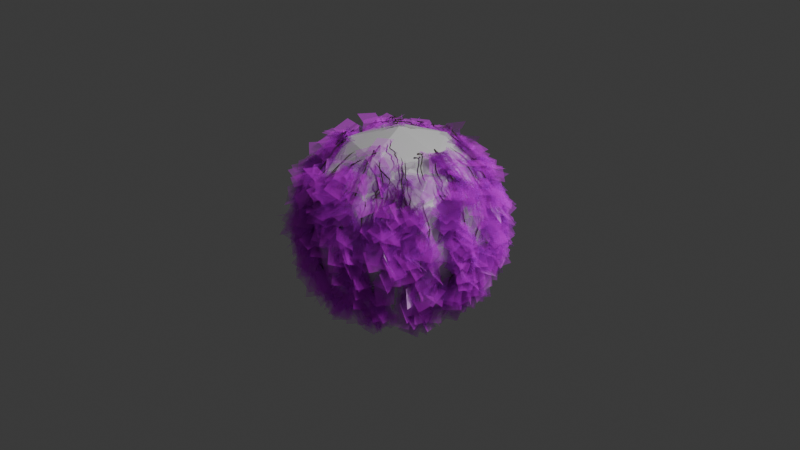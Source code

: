# Source: ivy_generator.blend  (saved by Blender 4.3.34; exported with 4.5.12 LTS)
import bpy
from mathutils import Matrix  # noqa: F401  (used for matrix-valued properties, if any)

bpy.ops.wm.read_factory_settings(use_empty=True)
scene = bpy.context.scene
scene.name = 'Scene'

# ---- collections
col_collection = bpy.data.collections.new('Collection'); scene.collection.children.link(col_collection)

# ---- images (referenced by path relative to the original .blend; pixels are not part of the script)
import os
ASSET_DIR = os.environ.get("B2B_ASSET_DIR", "")  # directory of the original .blend (textures are referenced by path, not embedded)
HERE = os.path.dirname(os.path.abspath(__file__))  # packed textures are extracted next to this script under _unpacked/

def load_image(name, relpath, width, height, colorspace="sRGB"):
    """Load a texture the original file referenced (path relative to the .blend, or extracted next to this script)."""
    p = next((c for c in (os.path.join(HERE, relpath), os.path.join(ASSET_DIR, relpath)) if relpath and os.path.exists(c)), "")
    if p:
        img = bpy.data.images.load(p, check_existing=True)
        img.name = name
    else:  # same state as the original file: an image datablock whose file is absent (Cycles renders it pink)
        img = bpy.data.images.new(name, width, height)
        img.source = "FILE"
        img.filepath = "//" + (relpath or name)
    img.colorspace_settings.name = colorspace
    return img
img_leafset010_1k_png_color_png_001 = load_image('LeafSet010_1K-PNG_Color.png.001', 'LeafSet010_1K-PNG_Color.png', 1024, 1024, 'sRGB')
img_leafset010_1k_png_normalgl_png_001 = load_image('LeafSet010_1K-PNG_NormalGL.png.001', 'LeafSet010_1K-PNG_NormalGL.png', 1024, 1024, 'sRGB')
img_leafset010_1k_png_opacity_png_001 = load_image('LeafSet010_1K-PNG_Opacity.png.001', 'LeafSet010_1K-PNG_Opacity.png', 1024, 1024, 'sRGB')
img_leafset010_1k_png_roughness_png_001 = load_image('LeafSet010_1K-PNG_Roughness.png.001', 'LeafSet010_1K-PNG_Roughness.png', 1024, 1024, 'sRGB')

# ---- materials (node trees are filled in below, after node groups)
mat_material = bpy.data.materials.new('Material')
mat_material.alpha_threshold = 0.0
mat_material.roughness = 0.5
mat_material.line_color = (0.0, 0.0, 0.0, 1.0)
mat_ivy_001 = bpy.data.materials.new('ivy.001')
mat_leaf_001 = bpy.data.materials.new('leaf.001')
mat_leaf_001.diffuse_color = (0.8001, 0.8001, 0.8001, 1.0)

# ---- node groups
ng_001 = bpy.data.node_groups.new('藤蔓生成器.001', 'GeometryNodeTree')
_s = ng_001.interface.new_socket(name='Geometry', in_out='OUTPUT', socket_type='NodeSocketGeometry')
_s = ng_001.interface.new_socket(name='Mesh', in_out='INPUT', socket_type='NodeSocketGeometry')
_s = ng_001.interface.new_socket(name='藤蔓长度', in_out='INPUT', socket_type='NodeSocketFloat')
_s.default_value = 1.0
_s.min_value = 0.0
_s = ng_001.interface.new_socket(name='藤蔓密度', in_out='INPUT', socket_type='NodeSocketFloat')
_s.default_value = 20.0
_s.min_value = -1e+04
_s.max_value = 1e+04
_s = ng_001.interface.new_socket(name='叶子密度', in_out='INPUT', socket_type='NodeSocketFloat')
_s.default_value = 500.0
_s.min_value = 0.0
_s = ng_001.interface.new_socket(name='方向随机性', in_out='INPUT', socket_type='NodeSocketFloat')
_s = ng_001.interface.new_socket(name='扭曲方向', in_out='INPUT', socket_type='NodeSocketVector')
_s.default_value = (1.0, 1.0, 1.0)
_s.min_value = -1e+04
_s.max_value = 1e+04
_s = ng_001.interface.new_socket(name='反转', in_out='INPUT', socket_type='NodeSocketBool')
_s = ng_001.interface.new_socket(name='叶子飘动动画', in_out='INPUT', socket_type='NodeSocketBool')
_s.hide_in_modifier = True
_s = ng_001.interface.new_socket(name='Seed', in_out='INPUT', socket_type='NodeSocketInt')
_N = ng_001.nodes; _L = ng_001.links
n0 = _N.new('NodeGroupOutput'); n0.name = 'Group Output'; n0.location = (3297, 338)
n1 = _N.new('NodeGroupInput'); n1.name = 'Group Input'; n1.location = (209, -522)
n2 = _N.new('GeometryNodeDistributePointsOnFaces'); n2.name = 'Distribute Points on Faces'; n2.location = (198, -97)
n3 = _N.new('GeometryNodeInstanceOnPoints'); n3.name = 'Instance on Points'; n3.location = (755, -272)
n4 = _N.new('GeometryNodeCurvePrimitiveLine'); n4.name = 'Curve Line'; n4.location = (30, -557)
n5 = _N.new('GeometryNodeResampleCurve'); n5.name = 'Resample Curve'; n5.location = (211, -559)
n5.keep_last_segment = False
n6 = _N.new('GeometryNodeCurveSplineType'); n6.name = 'Set Spline Type'; n6.location = (394, -568)
n6.spline_type = 'BEZIER'
n7 = _N.new('GeometryNodeCurveSetHandles'); n7.name = 'Set Handle Type'; n7.location = (561, -554)
n8 = _N.new('GeometryNodeSetPosition'); n8.name = 'Set Position'; n8.location = (1413, -335)
n9 = _N.new('GeometryNodeRealizeInstances'); n9.name = 'Realize Instances'; n9.location = (1218, -251)
n10 = _N.new('GeometryNodeProximity'); n10.name = 'Geometry Proximity'; n10.location = (1404, -84)
n11 = _N.new('ShaderNodeTexNoise'); n11.name = 'Noise Texture'; n11.location = (220, -722)
n11.noise_dimensions = '4D'
n11.inputs[2].default_value = 10.0
n12 = _N.new('ShaderNodeMapRange'); n12.name = 'Map Range'; n12.location = (747, -563)
n12.inputs[3].default_value = -0.1
n12.inputs[4].default_value = 0.1
n13 = _N.new('ShaderNodeCombineXYZ'); n13.name = 'Combine XYZ'; n13.location = (984, -420)
n14 = _N.new('ShaderNodeTexNoise'); n14.name = 'Noise Texture.001'; n14.location = (377, -824)
n14.noise_dimensions = '4D'
n14.inputs[1].default_value = 1.0
n14.inputs[2].default_value = 10.0
n15 = _N.new('ShaderNodeMapRange'); n15.name = 'Map Range.001'; n15.location = (744, -814)
n15.inputs[3].default_value = -0.1
n15.inputs[4].default_value = 0.1
n16 = _N.new('ShaderNodeTexNoise'); n16.name = 'Noise Texture.002'; n16.location = (537, -975)
n16.noise_dimensions = '4D'
n16.inputs[1].default_value = 2.0
n16.inputs[2].default_value = 10.0
n17 = _N.new('ShaderNodeMapRange'); n17.name = 'Map Range.002'; n17.location = (742, -1069)
n17.inputs[3].default_value = -0.1
n17.inputs[4].default_value = 0.1
n18 = _N.new('GeometryNodeSetPosition'); n18.name = 'Set Position.001'; n18.location = (1813, -334)
n19 = _N.new('ShaderNodeVectorMath'); n19.name = 'Vector Math.001'; n19.location = (1586, -488)
n19.operation = 'MULTIPLY'
n19.inputs[1].default_value = (0.05, 0.05, 0.05)
n20 = _N.new('GeometryNodeInputPosition'); n20.name = 'Position'; n20.location = (967, -47)
n21 = _N.new('ShaderNodeSeparateXYZ'); n21.name = 'Separate XYZ'; n21.location = (1159, -40)
n22 = _N.new('GeometryNodeCurveToMesh'); n22.name = 'Curve to Mesh'; n22.location = (2214, -449)
n23 = _N.new('GeometryNodeCurvePrimitiveCircle'); n23.name = 'Curve Circle'; n23.location = (1986, -496)
n23.inputs[0].default_value = 6
n23.inputs[4].default_value = 0.005
n24 = _N.new('GeometryNodeSplineParameter'); n24.name = 'Spline Parameter'; n24.location = (1419, -810)
n25 = _N.new('GeometryNodeSetCurveRadius'); n25.name = 'Set Curve Radius'; n25.location = (1994, -335)
n26 = _N.new('ShaderNodeValToRGB'); n26.name = 'Color Ramp'; n26.location = (1585, -699)
while len(n26.color_ramp.elements) > 1: n26.color_ramp.elements.remove(n26.color_ramp.elements[-1])
n26.color_ramp.elements[0].position = 0.0; n26.color_ramp.elements[0].color = (0.0, 0.0, 0.0, 1.0)
_e = n26.color_ramp.elements.new(0.05); _e.color = (1.0, 1.0, 1.0, 1.0)
_e = n26.color_ramp.elements.new(0.95); _e.color = (1.0, 1.0, 1.0, 1.0)
_e = n26.color_ramp.elements.new(1.0); _e.color = (0.0, 0.0, 0.0, 1.0)
n27 = _N.new('GeometryNodeDistributePointsOnFaces'); n27.name = 'Distribute Points on Faces.002'; n27.location = (459, -40)
n28 = _N.new('GeometryNodeInstanceOnPoints'); n28.name = 'Instance on Points.002'; n28.location = (1953, -89)
n29 = _N.new('ShaderNodeCombineXYZ'); n29.name = 'Combine XYZ.002'; n29.location = (1092, -238)
n30 = _N.new('ShaderNodeTexNoise'); n30.name = 'Noise Texture.007'; n30.location = (462, -269)
n30.noise_dimensions = '4D'
n30.inputs[2].default_value = 50.0
n31 = _N.new('ShaderNodeMapRange'); n31.name = 'Map Range.006'; n31.location = (842, -179)
n31.inputs[3].default_value = -1.5
n31.inputs[4].default_value = 1.5
n32 = _N.new('ShaderNodeTexNoise'); n32.name = 'Noise Texture.008'; n32.location = (651, -363)
n32.noise_dimensions = '4D'
n32.inputs[2].default_value = 50.0
n33 = _N.new('ShaderNodeMapRange'); n33.name = 'Map Range.007'; n33.location = (843, -439)
n33.inputs[3].default_value = -1.5
n33.inputs[4].default_value = 1.5
n34 = _N.new('ShaderNodeVectorMath'); n34.name = 'Vector Math'; n34.location = (1287, -131)
n35 = _N.new('GeometryNodeSetMaterial'); n35.name = 'Set Material'; n35.location = (2385, -271)
n35.inputs[2].default_value = mat_ivy_001
n36 = _N.new('GeometryNodeSetMaterial'); n36.name = 'Set Material.001'; n36.location = (1721, -361)
n36.inputs[2].default_value = mat_leaf_001
n37 = _N.new('ShaderNodeValue'); n37.name = 'Value'; n37.location = (30, -535)
n37.outputs[0].default_value = 0.0
n38 = _N.new('GeometryNodeJoinGeometry'); n38.name = 'Join Geometry.001'; n38.location = (3056, 335)
n39 = _N.new('NodeGroupInput'); n39.name = 'Group Input.001'; n39.location = (847, -553)
n40 = _N.new('GeometryNodeSwitch'); n40.name = 'Switch'; n40.location = (250, -320)
n40.input_type = 'FLOAT'
n40.inputs[1].default_value = 0.0
n41 = _N.new('NodeGroupInput'); n41.name = 'Group Input.003'; n41.location = (1208, -627)
n42 = _N.new('GeometryNodeSampleNearestSurface'); n42.name = 'Sample Nearest Surface'; n42.location = (1400, -500)
n42.data_type = 'FLOAT_VECTOR'
n43 = _N.new('GeometryNodeInputNormal'); n43.name = 'Normal'; n43.location = (1209, -696)
n43.legacy_corner_normals = True
n44 = _N.new('GeometryNodeMeshGrid'); n44.name = 'Grid'; n44.location = (1092, -457)
n44.inputs[0].default_value = 0.2
n44.inputs[1].default_value = 0.2
n44.inputs[2].default_value = 2
n44.inputs[3].default_value = 2
n45 = _N.new('GeometryNodeTransform'); n45.name = 'Transform Geometry'; n45.location = (1299, -339)
n45.inputs[1].default_value = (0.0, -0.0866, 0.05)
n45.inputs[2].default_value = (-0.5236, 0.0, 0.0)
n46 = _N.new('GeometryNodeUVUnwrap'); n46.name = 'UV Unwrap'; n46.location = (1127, -714)
n47 = _N.new('GeometryNodeUVPackIslands'); n47.name = 'Pack UV Islands'; n47.location = (1303, -711)
n48 = _N.new('GeometryNodeStoreNamedAttribute'); n48.name = 'Store Named Attribute'; n48.location = (1543, -352)
n48.data_type = 'FLOAT_VECTOR'
n48.domain = 'CORNER'
n48.inputs[2].default_value = 'UV'
n49 = _N.new('NodeGroupInput'); n49.name = 'Group Input.004'; n49.location = (578, -78)
n50 = _N.new('NodeFrame'); n50.name = 'Frame'; n50.location = (-2145, 567)
n50.label = '枝条'
n50.width = 2555
n51 = _N.new('NodeFrame'); n51.name = 'Frame.001'; n51.location = (853, 193)
n51.label = '树叶'
n51.width = 2123
n52 = _N.new('ShaderNodeVectorMath'); n52.name = 'Vector Math.002'; n52.location = (1207, -410)
n52.operation = 'MULTIPLY'
n53 = _N.new('ShaderNodeMath'); n53.name = 'Math'; n53.location = (-2527, -261)
n53.operation = 'MULTIPLY'
n53.inputs[1].default_value = 10.0
n54 = _N.new('ShaderNodeMath'); n54.name = 'Math.001'; n54.location = (-2332, -267)
n54.operation = 'ROUND'
n55 = _N.new('NodeReroute'); n55.name = 'Reroute.003'; n55.location = (180, -864)
n55.width = 16
n55.socket_idname = 'NodeSocketFloat'
n56 = _N.new('NodeReroute'); n56.name = 'Reroute.004'; n56.location = (-4261, -294)
n56.width = 16
n56.socket_idname = 'NodeSocketFloat'
n57 = _N.new('ShaderNodeMath'); n57.name = 'Math.002'; n57.location = (846, -375)
n57.operation = 'MULTIPLY'
n57.inputs[1].default_value = -1.0
n58 = _N.new('ShaderNodeMath'); n58.name = 'Math.006'; n58.location = (1355, -188)
n59 = _N.new('ShaderNodeMath'); n59.name = 'Math.004'; n59.location = (656, -200)
n59.operation = 'SUBTRACT'
n60 = _N.new('GeometryNodeSwitch'); n60.name = 'Switch.001'; n60.location = (1161, -190)
n60.input_type = 'FLOAT'
n61 = _N.new('ShaderNodeMath'); n61.name = 'Math.007'; n61.location = (842, -199)
n61.operation = 'MULTIPLY'
n61.inputs[1].default_value = -1.0
n62 = _N.new('ShaderNodeMath'); n62.name = 'Math.008'; n62.location = (1530, -60)
n62.operation = 'MULTIPLY'
n62.inputs[1].default_value = -1.0
n63 = _N.new('GeometryNodeSwitch'); n63.name = 'Switch.002'; n63.location = (1696, -175)
n63.input_type = 'FLOAT'
n64 = _N.new('GeometryNodeInputPosition'); n64.name = 'Position.001'; n64.location = (30, -324)
n65 = _N.new('ShaderNodeSeparateXYZ'); n65.name = 'Separate XYZ.001'; n65.location = (204, -264)
n66 = _N.new('GeometryNodeAttributeStatistic'); n66.name = 'Attribute Statistic'; n66.location = (463, -189)
n67 = _N.new('ShaderNodeMix'); n67.name = 'Mix'; n67.location = (1899, -174)
n68 = _N.new('FunctionNodeRandomValue'); n68.name = 'Random Value'; n68.location = (385, -366)
n69 = _N.new('NodeReroute'); n69.name = 'Reroute.001'; n69.location = (-1569, 674)
n69.width = 16
n69.socket_idname = 'NodeSocketVector'
n70 = _N.new('NodeFrame'); n70.name = 'Frame.002'; n70.location = (-4819, 494)
n70.label = '生长方向控制'
n70.width = 2069
n71 = _N.new('NodeGroupInput'); n71.name = 'Group Input.002'; n71.location = (-2318, 221)
n72 = _N.new('NodeReroute'); n72.name = 'Reroute'; n72.location = (199, -48)
n72.width = 16
n72.socket_idname = 'NodeSocketGeometry'
n73 = _N.new('ShaderNodeVectorMath'); n73.name = 'Vector Math.003'; n73.location = (560, -368)
n73.operation = 'MULTIPLY'
n74 = _N.new('ShaderNodeMath'); n74.name = 'Math.003'; n74.location = (202, -378)
n74.operation = 'MULTIPLY'
n74.inputs[1].default_value = -1.0
n75 = _N.new('ShaderNodeCombineXYZ'); n75.name = 'Combine XYZ.001'; n75.location = (1494, -642)
n76 = _N.new('ShaderNodeMath'); n76.name = 'Math.005'; n76.location = (1152, -873)
n76.operation = 'MULTIPLY'
n76.inputs[1].default_value = -1.0
n77 = _N.new('GeometryNodeSwitch'); n77.name = 'Switch.003'; n77.location = (1328, -752)
n77.input_type = 'FLOAT'
n78 = _N.new('NodeReroute'); n78.name = 'Reroute.002'; n78.location = (-2456, -169)
n78.width = 16
n78.socket_idname = 'NodeSocketVector'
n79 = _N.new('NodeReroute'); n79.name = 'Reroute.005'; n79.location = (-3824, -633)
n79.width = 16
n79.socket_idname = 'NodeSocketFloat'
n80 = _N.new('NodeReroute'); n80.name = 'Reroute.006'; n80.location = (-2640, -633)
n80.width = 16
n80.socket_idname = 'NodeSocketFloat'
n81 = _N.new('NodeReroute'); n81.name = 'Reroute.007'; n81.location = (-2416, 662)
n81.width = 16
n81.socket_idname = 'NodeSocketVector'
n82 = _N.new('NodeGroupInput'); n82.name = 'Group Input.005'; n82.location = (1002, -583)
n83 = _N.new('GeometryNodeInputNamedAttribute'); n83.name = 'Named Attribute'; n83.location = (2189, -449)
n83.inputs[0].default_value = 'radius'
n84 = _N.new('GeometryNodeSwitch'); n84.name = 'Switch.004'; n84.location = (2189, -449)
n84.input_type = 'FLOAT'
n84.inputs[1].default_value = 1.0
n1.parent = n70
n2.parent = n50
n3.parent = n50
n4.parent = n50
n5.parent = n50
n6.parent = n50
n7.parent = n50
n8.parent = n50
n9.parent = n50
n10.parent = n50
n11.parent = n50
n12.parent = n50
n13.parent = n50
n14.parent = n50
n15.parent = n50
n16.parent = n50
n17.parent = n50
n18.parent = n50
n19.parent = n50
n20.parent = n70
n21.parent = n70
n22.parent = n50
n23.parent = n50
n24.parent = n50
n25.parent = n50
n26.parent = n50
n27.parent = n51
n28.parent = n51
n29.parent = n51
n30.parent = n51
n31.parent = n51
n32.parent = n51
n33.parent = n51
n34.parent = n51
n35.parent = n50
n36.parent = n51
n37.parent = n51
n39.parent = n70
n40.parent = n51
n41.parent = n50
n42.parent = n50
n43.parent = n50
n44.parent = n51
n45.parent = n51
n46.parent = n51
n47.parent = n51
n48.parent = n51
n52.parent = n50
n55.parent = n50
n57.parent = n70
n58.parent = n70
n59.parent = n70
n60.parent = n70
n61.parent = n70
n62.parent = n70
n63.parent = n70
n64.parent = n70
n65.parent = n70
n66.parent = n70
n67.parent = n70
n68.parent = n50
n72.parent = n50
n73.parent = n50
n74.parent = n50
n75.parent = n70
n76.parent = n70
n77.parent = n70
n82.parent = n50
n83.parent = n50
n84.parent = n50
_L.new(n17.outputs[0], n13.inputs[2])
_L.new(n10.outputs[0], n18.inputs[2])
_L.new(n29.outputs[0], n34.inputs[1])
_L.new(n34.outputs[0], n28.inputs[5])
_L.new(n16.outputs[0], n17.inputs[0])
_L.new(n32.outputs[0], n33.inputs[0])
_L.new(n15.outputs[0], n13.inputs[1])
_L.new(n14.outputs[0], n15.inputs[0])
_L.new(n33.outputs[0], n29.inputs[1])
_L.new(n12.outputs[0], n13.inputs[0])
_L.new(n30.outputs[0], n31.inputs[0])
_L.new(n11.outputs[0], n12.inputs[0])
_L.new(n31.outputs[0], n29.inputs[0])
_L.new(n9.outputs[0], n8.inputs[0])
_L.new(n7.outputs[0], n3.inputs[2])
_L.new(n27.outputs[0], n28.inputs[0])
_L.new(n4.outputs[0], n5.inputs[0])
_L.new(n25.outputs[0], n22.inputs[0])
_L.new(n6.outputs[0], n7.inputs[0])
_L.new(n18.outputs[0], n25.inputs[0])
_L.new(n28.outputs[0], n38.inputs[0])
_L.new(n5.outputs[0], n6.inputs[0])
_L.new(n2.outputs[0], n3.inputs[0])
_L.new(n23.outputs[0], n22.inputs[1])
_L.new(n35.outputs[0], n38.inputs[0])
_L.new(n3.outputs[0], n9.inputs[0])
_L.new(n52.outputs[0], n8.inputs[3])
_L.new(n27.outputs[2], n34.inputs[0])
_L.new(n38.outputs[0], n0.inputs[0])
_L.new(n37.outputs[0], n40.inputs[2])
_L.new(n30.outputs[0], n32.inputs[1])
_L.new(n40.outputs[0], n30.inputs[1])
_L.new(n41.outputs[0], n42.inputs[0])
_L.new(n43.outputs[0], n42.inputs[1])
_L.new(n19.outputs[0], n18.inputs[3])
_L.new(n42.outputs[0], n19.inputs[0])
_L.new(n36.outputs[0], n28.inputs[2])
_L.new(n44.outputs[0], n45.inputs[0])
_L.new(n46.outputs[0], n47.inputs[0])
_L.new(n47.outputs[0], n48.inputs[3])
_L.new(n45.outputs[0], n48.inputs[0])
_L.new(n48.outputs[0], n36.inputs[0])
_L.new(n22.outputs[0], n27.inputs[0])
_L.new(n49.outputs[3], n27.inputs[4])
_L.new(n22.outputs[0], n35.inputs[0])
_L.new(n49.outputs[7], n40.inputs[0])
_L.new(n13.outputs[0], n52.inputs[0])
_L.new(n26.outputs[0], n25.inputs[2])
_L.new(n24.outputs[0], n26.inputs[0])
_L.new(n69.outputs[0], n3.inputs[6])
_L.new(n80.outputs[0], n53.inputs[0])
_L.new(n55.outputs[0], n5.inputs[2])
_L.new(n54.outputs[0], n55.inputs[0])
_L.new(n1.outputs[1], n56.inputs[0])
_L.new(n56.outputs[0], n57.inputs[0])
_L.new(n20.outputs[0], n21.inputs[0])
_L.new(n21.outputs[2], n58.inputs[0])
_L.new(n60.outputs[0], n58.inputs[1])
_L.new(n61.outputs[0], n60.inputs[2])
_L.new(n57.outputs[0], n60.inputs[1])
_L.new(n39.outputs[6], n60.inputs[0])
_L.new(n59.outputs[0], n61.inputs[0])
_L.new(n58.outputs[0], n62.inputs[0])
_L.new(n62.outputs[0], n63.inputs[1])
_L.new(n58.outputs[0], n63.inputs[2])
_L.new(n39.outputs[6], n63.inputs[0])
_L.new(n64.outputs[0], n65.inputs[0])
_L.new(n56.outputs[0], n59.inputs[1])
_L.new(n65.outputs[2], n66.inputs[2])
_L.new(n1.outputs[0], n66.inputs[0])
_L.new(n66.outputs[4], n59.inputs[0])
_L.new(n39.outputs[2], n67.inputs[3])
_L.new(n63.outputs[0], n67.inputs[0])
_L.new(n67.outputs[0], n2.inputs[4])
_L.new(n81.outputs[0], n69.inputs[0])
_L.new(n8.outputs[0], n18.inputs[0])
_L.new(n53.outputs[0], n54.inputs[0])
_L.new(n71.outputs[0], n2.inputs[0])
_L.new(n71.outputs[8], n2.inputs[6])
_L.new(n72.outputs[0], n10.inputs[0])
_L.new(n71.outputs[0], n72.inputs[0])
_L.new(n74.outputs[0], n68.inputs[1])
_L.new(n73.outputs[0], n3.inputs[5])
_L.new(n71.outputs[4], n74.inputs[0])
_L.new(n74.outputs[0], n68.inputs[2])
_L.new(n71.outputs[4], n68.inputs[3])
_L.new(n68.outputs[1], n73.inputs[0])
_L.new(n2.outputs[2], n73.inputs[1])
_L.new(n56.outputs[0], n75.inputs[1])
_L.new(n56.outputs[0], n75.inputs[0])
_L.new(n56.outputs[0], n76.inputs[0])
_L.new(n76.outputs[0], n77.inputs[2])
_L.new(n56.outputs[0], n77.inputs[1])
_L.new(n77.outputs[0], n75.inputs[2])
_L.new(n75.outputs[0], n78.inputs[0])
_L.new(n56.outputs[0], n79.inputs[0])
_L.new(n79.outputs[0], n80.inputs[0])
_L.new(n78.outputs[0], n81.inputs[0])
_L.new(n39.outputs[6], n77.inputs[0])
_L.new(n82.outputs[5], n52.inputs[1])
_L.new(n83.outputs[1], n84.inputs[0])
_L.new(n83.outputs[0], n84.inputs[2])
_L.new(n84.outputs[0], n22.inputs[2])
n0.is_active_output = True
ng_ivy_generator_001 = bpy.data.node_groups.new('ivy generator.001', 'GeometryNodeTree')
_s = ng_ivy_generator_001.interface.new_socket(name='Geometry', in_out='OUTPUT', socket_type='NodeSocketGeometry')
_s = ng_ivy_generator_001.interface.new_socket(name='Geometry', in_out='INPUT', socket_type='NodeSocketGeometry')
_s = ng_ivy_generator_001.interface.new_socket(name='藤蔓长度', in_out='INPUT', socket_type='NodeSocketFloat')
_s.default_value = 1.0
_s.min_value = 0.0
_s = ng_ivy_generator_001.interface.new_socket(name='藤蔓密度', in_out='INPUT', socket_type='NodeSocketFloat')
_s.default_value = 20.0
_s.min_value = -1e+04
_s.max_value = 1e+04
_s = ng_ivy_generator_001.interface.new_socket(name='叶子密度', in_out='INPUT', socket_type='NodeSocketFloat')
_s.default_value = 500.0
_s.min_value = 0.0
_s = ng_ivy_generator_001.interface.new_socket(name='方向随机性', in_out='INPUT', socket_type='NodeSocketFloat')
_s = ng_ivy_generator_001.interface.new_socket(name='扭曲方向', in_out='INPUT', socket_type='NodeSocketVector')
_s.default_value = (1.0, 1.0, 1.0)
_s.min_value = -1e+04
_s.max_value = 1e+04
_s = ng_ivy_generator_001.interface.new_socket(name='反转', in_out='INPUT', socket_type='NodeSocketBool')
_s = ng_ivy_generator_001.interface.new_socket(name='叶子飘动动画', in_out='INPUT', socket_type='NodeSocketBool')
_s.default_value = True
_s = ng_ivy_generator_001.interface.new_socket(name='Seed', in_out='INPUT', socket_type='NodeSocketInt')
ng_ivy_generator_001.is_modifier = True
_N = ng_ivy_generator_001.nodes; _L = ng_ivy_generator_001.links
n0 = _N.new('NodeGroupInput'); n0.name = 'Group Input'; n0.location = (-340, 0)
n1 = _N.new('NodeGroupOutput'); n1.name = 'Group Output'; n1.location = (200, 0)
n2 = _N.new('GeometryNodeGroup'); n2.name = 'Group'; n2.location = (-160, -64)
n2.node_tree = ng_001
n3 = _N.new('GeometryNodeJoinGeometry'); n3.name = 'Join Geometry'; n3.location = (4, -25)
n3.hide = True
_L.new(n0.outputs[0], n2.inputs[0])
_L.new(n2.outputs[0], n3.inputs[0])
_L.new(n0.outputs[0], n3.inputs[0])
_L.new(n3.outputs[0], n1.inputs[0])
_L.new(n0.outputs[1], n2.inputs[1])
_L.new(n0.outputs[2], n2.inputs[2])
_L.new(n0.outputs[3], n2.inputs[3])
_L.new(n0.outputs[4], n2.inputs[4])
_L.new(n0.outputs[6], n2.inputs[6])
_L.new(n0.outputs[7], n2.inputs[7])
_L.new(n0.outputs[8], n2.inputs[8])
_L.new(n0.outputs[5], n2.inputs[5])
n1.is_active_output = True

# ---- material node trees
mat_material.use_nodes = True; mat_material.node_tree.nodes.clear()
_N = mat_material.node_tree.nodes; _L = mat_material.node_tree.links
n0 = _N.new('ShaderNodeOutputMaterial'); n0.name = 'Material Output'; n0.location = (300, 300)
n1 = _N.new('ShaderNodeBsdfPrincipled'); n1.name = 'Principled BSDF'; n1.location = (10, 300)
n1.inputs[3].default_value = 1.45
_L.new(n1.outputs[0], n0.inputs[0])
n0.is_active_output = True
mat_ivy_001.use_nodes = True; mat_ivy_001.node_tree.nodes.clear()
_N = mat_ivy_001.node_tree.nodes; _L = mat_ivy_001.node_tree.links
n0 = _N.new('ShaderNodeBsdfPrincipled'); n0.name = 'Principled BSDF'; n0.location = (10, 300)
n0.inputs[2].default_value = 1.0
n1 = _N.new('ShaderNodeOutputMaterial'); n1.name = 'Material Output'; n1.location = (300, 300)
n2 = _N.new('ShaderNodeTexNoise'); n2.name = 'Noise Texture'; n2.location = (-685, 380)
n2.inputs[2].default_value = 50.0
n2.inputs[3].default_value = 15.0
n2.inputs[4].default_value = 0.7
n3 = _N.new('ShaderNodeValToRGB'); n3.name = 'Color Ramp'; n3.location = (-505, 384)
while len(n3.color_ramp.elements) > 1: n3.color_ramp.elements.remove(n3.color_ramp.elements[-1])
n3.color_ramp.elements[0].position = 0.3045; n3.color_ramp.elements[0].color = (0.2709, 0.2144, 0.1406, 1.0)
_e = n3.color_ramp.elements.new(0.5318); _e.color = (0.171, 0.1306, 0.07659, 1.0)
n4 = _N.new('ShaderNodeTexNoise'); n4.name = 'Noise Texture.001'; n4.location = (-901, 12)
n4.inputs[2].default_value = 50.0
n4.inputs[3].default_value = 15.0
n4.inputs[4].default_value = 1.0
n5 = _N.new('ShaderNodeBump'); n5.name = 'Bump'; n5.location = (-215, 86)
n5.inputs[1].default_value = 1.0
n5.inputs[2].default_value = 1.0
n6 = _N.new('ShaderNodeValToRGB'); n6.name = 'Color Ramp.001'; n6.location = (-716, 76)
while len(n6.color_ramp.elements) > 1: n6.color_ramp.elements.remove(n6.color_ramp.elements[-1])
n6.color_ramp.elements[0].position = 0.5; n6.color_ramp.elements[0].color = (0.0, 0.0, 0.0, 1.0)
_e = n6.color_ramp.elements.new(1.0); _e.color = (1.0, 1.0, 1.0, 1.0)
n7 = _N.new('ShaderNodeMath'); n7.name = 'Math'; n7.location = (-426, 72)
n7.operation = 'MULTIPLY'
n7.inputs[1].default_value = 10.0
_L.new(n2.outputs[0], n3.inputs[0])
_L.new(n3.outputs[0], n0.inputs[0])
_L.new(n4.outputs[0], n6.inputs[0])
_L.new(n6.outputs[0], n7.inputs[0])
_L.new(n7.outputs[0], n5.inputs[3])
_L.new(n5.outputs[0], n0.inputs[5])
_L.new(n0.outputs[0], n1.inputs[0])
n1.is_active_output = True
mat_leaf_001.use_nodes = True; mat_leaf_001.node_tree.nodes.clear()
_N = mat_leaf_001.node_tree.nodes; _L = mat_leaf_001.node_tree.links
n0 = _N.new('ShaderNodeBsdfPrincipled'); n0.name = 'Principled BSDF'; n0.location = (866, 358)
n1 = _N.new('ShaderNodeOutputMaterial'); n1.name = 'Material Output'; n1.location = (1156, 358)
n2 = _N.new('ShaderNodeMapping'); n2.name = 'Mapping'; n2.location = (-1255, 239)
n2.inputs[3].default_value = (0.5, 0.5, 0.5)
n3 = _N.new('ShaderNodeAttribute'); n3.name = 'Attribute'; n3.location = (-1541, 73)
n3.attribute_name = 'UV'
n4 = _N.new('ShaderNodeTexImage'); n4.name = 'Image Texture.001'; n4.location = (302, 357)
n4.image = img_leafset010_1k_png_color_png_001
n5 = _N.new('ShaderNodeTexImage'); n5.name = 'Image Texture.003'; n5.location = (309, 54)
n5.image = img_leafset010_1k_png_normalgl_png_001
n6 = _N.new('ShaderNodeTexImage'); n6.name = 'Image Texture.004'; n6.location = (309, -237)
n6.image = img_leafset010_1k_png_opacity_png_001
n7 = _N.new('ShaderNodeTexImage'); n7.name = 'Image Texture.005'; n7.location = (309, -528)
n7.image = img_leafset010_1k_png_roughness_png_001
n8 = _N.new('ShaderNodeObjectInfo'); n8.name = 'Object Info.001'; n8.location = (-1598, -1237)
n9 = _N.new('ShaderNodeMapping'); n9.name = 'Mapping.001'; n9.location = (-1255, -121)
n9.inputs[1].default_value = (0.5, 0.0, 0.0)
n9.inputs[3].default_value = (0.5, 0.5, 0.5)
n10 = _N.new('ShaderNodeMapping'); n10.name = 'Mapping.002'; n10.location = (-1255, -482)
n10.inputs[1].default_value = (0.5, 0.5, 0.0)
n10.inputs[3].default_value = (0.5, 0.5, 0.5)
n11 = _N.new('ShaderNodeMapping'); n11.name = 'Mapping.003'; n11.location = (-1255, -855)
n11.inputs[1].default_value = (0.0, 0.5, 0.0)
n11.inputs[3].default_value = (0.5, 0.5, 0.5)
n12 = _N.new('ShaderNodeMath'); n12.name = 'Math'; n12.location = (-1250, -1249)
n12.operation = 'ROUND'
n13 = _N.new('ShaderNodeMath'); n13.name = 'Math.001'; n13.location = (-1422, -1240)
n13.operation = 'MULTIPLY'
n13.inputs[1].default_value = 3.0
n14 = _N.new('NodeReroute'); n14.name = 'Reroute.001'; n14.location = (201, -739)
n14.width = 16
n14.socket_idname = 'NodeSocketVector'
n15 = _N.new('ShaderNodeMath'); n15.name = 'Math.002'; n15.location = (-617, 39)
n15.operation = 'COMPARE'
n15.inputs[1].default_value = 1.0
n15.inputs[2].default_value = 0.0
n16 = _N.new('ShaderNodeMix'); n16.name = 'Mix'; n16.location = (-409, 31)
n16.data_type = 'VECTOR'
n17 = _N.new('ShaderNodeMath'); n17.name = 'Math.003'; n17.location = (-405, -312)
n17.operation = 'COMPARE'
n17.inputs[1].default_value = 2.0
n17.inputs[2].default_value = 0.0
n18 = _N.new('ShaderNodeMix'); n18.name = 'Mix.001'; n18.location = (-218, -324)
n18.data_type = 'VECTOR'
n19 = _N.new('ShaderNodeMath'); n19.name = 'Math.004'; n19.location = (-199, -696)
n19.operation = 'COMPARE'
n19.inputs[1].default_value = 3.0
n19.inputs[2].default_value = 0.0
n20 = _N.new('ShaderNodeMix'); n20.name = 'Mix.002'; n20.location = (5, -702)
n20.data_type = 'VECTOR'
n21 = _N.new('NodeReroute'); n21.name = 'Reroute'; n21.location = (-887, -1279)
n21.width = 16
n21.socket_idname = 'NodeSocketFloat'
n22 = _N.new('NodeReroute'); n22.name = 'Reroute.002'; n22.location = (-1343, 15)
n22.width = 16
n22.socket_idname = 'NodeSocketVector'
n23 = _N.new('ShaderNodeNormalMap'); n23.name = 'Normal Map'; n23.location = (602, 221)
n24 = _N.new('ShaderNodeHueSaturation'); n24.name = 'Hue/Saturation/Value'; n24.location = (604, 411)
n24.inputs[0].default_value = 0.47
n24.inputs[2].default_value = 2.0
_L.new(n22.outputs[0], n2.inputs[0])
_L.new(n14.outputs[0], n4.inputs[0])
_L.new(n14.outputs[0], n6.inputs[0])
_L.new(n6.outputs[0], n0.inputs[4])
_L.new(n14.outputs[0], n7.inputs[0])
_L.new(n22.outputs[0], n9.inputs[0])
_L.new(n22.outputs[0], n10.inputs[0])
_L.new(n22.outputs[0], n11.inputs[0])
_L.new(n13.outputs[0], n12.inputs[0])
_L.new(n8.outputs[5], n13.inputs[0])
_L.new(n21.outputs[0], n15.inputs[0])
_L.new(n15.outputs[0], n16.inputs[0])
_L.new(n9.outputs[0], n16.inputs[5])
_L.new(n21.outputs[0], n17.inputs[0])
_L.new(n16.outputs[1], n18.inputs[4])
_L.new(n10.outputs[0], n18.inputs[5])
_L.new(n17.outputs[0], n18.inputs[0])
_L.new(n21.outputs[0], n19.inputs[0])
_L.new(n18.outputs[1], n20.inputs[4])
_L.new(n11.outputs[0], n20.inputs[5])
_L.new(n19.outputs[0], n20.inputs[0])
_L.new(n2.outputs[0], n16.inputs[4])
_L.new(n12.outputs[0], n21.inputs[0])
_L.new(n20.outputs[1], n14.inputs[0])
_L.new(n3.outputs[1], n22.inputs[0])
_L.new(n14.outputs[0], n5.inputs[0])
_L.new(n5.outputs[0], n23.inputs[1])
_L.new(n0.outputs[0], n1.inputs[0])
_L.new(n23.outputs[0], n0.inputs[5])
_L.new(n7.outputs[0], n0.inputs[2])
_L.new(n24.outputs[0], n0.inputs[0])
_L.new(n4.outputs[0], n24.inputs[4])
n1.is_active_output = True

# ---- world
world_world = bpy.data.worlds.new('World'); scene.world = world_world
world_world.use_nodes = True; world_world.node_tree.nodes.clear()
_N = world_world.node_tree.nodes; _L = world_world.node_tree.links
n0 = _N.new('ShaderNodeOutputWorld'); n0.name = 'World Output'; n0.location = (300, 300)
n1 = _N.new('ShaderNodeBackground'); n1.name = 'Background'; n1.location = (10, 300)
n1.inputs[0].default_value = (0.05088, 0.05088, 0.05088, 1.0)
_L.new(n1.outputs[0], n0.inputs[0])
n0.is_active_output = True
world_world.color = (0.05088, 0.05088, 0.05088)
world_world.sun_shadow_jitter_overblur = 0.0

# ---- cameras
cam_camera = bpy.data.cameras.new('Camera')
cam_camera.clip_end = 100.0
cam_camera.ortho_scale = 7.314

# ---- lights
light_light = bpy.data.lights.new('Light', 'POINT')
light_light.energy = 1000.0
light_light.shadow_soft_size = 0.1

# ---- meshes
me_icosphere = bpy.data.meshes.new('Icosphere')
me_icosphere.from_pydata([(0.0, 0.0, -1.0), (0.7236, -0.5257, -0.4472), (-0.2764, -0.8506, -0.4472), (-0.8944, 0.0, -0.4472), (-0.2764, 0.8506, -0.4472), (0.7236, 0.5257, -0.4472), (0.2764, -0.8506, 0.4472), (-0.7236, -0.5257, 0.4472), (-0.7236, 0.5257, 0.4472), (0.2764, 0.8506, 0.4472), (0.8944, 0.0, 0.4472), (0.0, 0.0, 1.0), (-0.1625, -0.5, -0.8507), (0.4253, -0.309, -0.8507), (0.2629, -0.809, -0.5257), (0.8506, 0.0, -0.5257), (0.4253, 0.309, -0.8507), (-0.5257, 0.0, -0.8507), (-0.6882, -0.5, -0.5257), (-0.1625, 0.5, -0.8507), (-0.6882, 0.5, -0.5257), (0.2629, 0.809, -0.5257), (0.9511, -0.309, 0.0), (0.9511, 0.309, 0.0), (0.0, -1.0, 0.0), (0.5878, -0.809, 0.0), (-0.9511, -0.309, 0.0), (-0.5878, -0.809, 0.0), (-0.5878, 0.809, 0.0), (-0.9511, 0.309, 0.0), (0.5878, 0.809, 0.0), (0.0, 1.0, 0.0), (0.6882, -0.5, 0.5257), (-0.2629, -0.809, 0.5257), (-0.8506, 0.0, 0.5257), (-0.2629, 0.809, 0.5257), (0.6882, 0.5, 0.5257), (0.1625, -0.5, 0.8507), (0.5257, 0.0, 0.8507), (-0.4253, -0.309, 0.8507), (-0.4253, 0.309, 0.8507), (0.1625, 0.5, 0.8507)], [], [(0, 13, 12), (1, 13, 15), (0, 12, 17), (0, 17, 19), (0, 19, 16), (1, 15, 22), (2, 14, 24), (3, 18, 26), (4, 20, 28), (5, 21, 30), (1, 22, 25), (2, 24, 27), (3, 26, 29), (4, 28, 31), (5, 30, 23), (6, 32, 37), (7, 33, 39), (8, 34, 40), (9, 35, 41), (10, 36, 38), (38, 41, 11), (38, 36, 41), (36, 9, 41), (41, 40, 11), (41, 35, 40), (35, 8, 40), (40, 39, 11), (40, 34, 39), (34, 7, 39), (39, 37, 11), (39, 33, 37), (33, 6, 37), (37, 38, 11), (37, 32, 38), (32, 10, 38), (23, 36, 10), (23, 30, 36), (30, 9, 36), (31, 35, 9), (31, 28, 35), (28, 8, 35), (29, 34, 8), (29, 26, 34), (26, 7, 34), (27, 33, 7), (27, 24, 33), (24, 6, 33), (25, 32, 6), (25, 22, 32), (22, 10, 32), (30, 31, 9), (30, 21, 31), (21, 4, 31), (28, 29, 8), (28, 20, 29), (20, 3, 29), (26, 27, 7), (26, 18, 27), (18, 2, 27), (24, 25, 6), (24, 14, 25), (14, 1, 25), (22, 23, 10), (22, 15, 23), (15, 5, 23), (16, 21, 5), (16, 19, 21), (19, 4, 21), (19, 20, 4), (19, 17, 20), (17, 3, 20), (17, 18, 3), (17, 12, 18), (12, 2, 18), (15, 16, 5), (15, 13, 16), (13, 0, 16), (12, 14, 2), (12, 13, 14), (13, 1, 14)])
_uv = me_icosphere.uv_layers.new(name='UVMap')
_uv.uv.foreach_set('vector', [0.1818, 0.0, 0.2273, 0.07873, 0.1364, 0.07873, 0.2727, 0.1575, 0.3182, 0.07873, 0.3636, 0.1575, 0.9091, 0.0, 0.9545, 0.07873, 0.8636, 0.07873, 0.7273, 0.0, 0.7727, 0.07873, 0.6818, 0.07873, 0.5455, 0.0, 0.5909, 0.07873, 0.5, 0.07873, 0.2727, 0.1575, 0.3636, 0.1575, 0.3182, 0.2362, 0.09091, 0.1575, 0.1818, 0.1575, 0.1364, 0.2362, 0.8182, 0.1575, 0.9091, 0.1575, 0.8636, 0.2362, 0.6364, 0.1575, 0.7273, 0.1575, 0.6818, 0.2362, 0.4545, 0.1575, 0.5455, 0.1575, 0.5, 0.2362, 0.2727, 0.1575, 0.3182, 0.2362, 0.2273, 0.2362, 0.09091, 0.1575, 0.1364, 0.2362, 0.04546, 0.2362, 0.8182, 0.1575, 0.8636, 0.2362, 0.7727, 0.2362, 0.6364, 0.1575, 0.6818, 0.2362, 0.5909, 0.2362, 0.4545, 0.1575, 0.5, 0.2362, 0.4091, 0.2362, 0.1818, 0.3149, 0.2727, 0.3149, 0.2273, 0.3937, 0.0, 0.3149, 0.09091, 0.3149, 0.04546, 0.3937, 0.7273, 0.3149, 0.8182, 0.3149, 0.7727, 0.3937, 0.5455, 0.3149, 0.6364, 0.3149, 0.5909, 0.3937, 0.3636, 0.3149, 0.4545, 0.3149, 0.4091, 0.3937, 0.4091, 0.3937, 0.5, 0.3937, 0.4545, 0.4724, 0.4091, 0.3937, 0.4545, 0.3149, 0.5, 0.3937, 0.4545, 0.3149, 0.5455, 0.3149, 0.5, 0.3937, 0.5909, 0.3937, 0.6818, 0.3937, 0.6364, 0.4724, 0.5909, 0.3937, 0.6364, 0.3149, 0.6818, 0.3937, 0.6364, 0.3149, 0.7273, 0.3149, 0.6818, 0.3937, 0.7727, 0.3937, 0.8636, 0.3937, 0.8182, 0.4724, 0.7727, 0.3937, 0.8182, 0.3149, 0.8636, 0.3937, 0.8182, 0.3149, 0.9091, 0.3149, 0.8636, 0.3937, 0.04546, 0.3937, 0.1364, 0.3937, 0.09091, 0.4724, 0.04546, 0.3937, 0.09091, 0.3149, 0.1364, 0.3937, 0.09091, 0.3149, 0.1818, 0.3149, 0.1364, 0.3937, 0.2273, 0.3937, 0.3182, 0.3937, 0.2727, 0.4724, 0.2273, 0.3937, 0.2727, 0.3149, 0.3182, 0.3937, 0.2727, 0.3149, 0.3636, 0.3149, 0.3182, 0.3937, 0.4091, 0.2362, 0.4545, 0.3149, 0.3636, 0.3149, 0.4091, 0.2362, 0.5, 0.2362, 0.4545, 0.3149, 0.5, 0.2362, 0.5455, 0.3149, 0.4545, 0.3149, 0.5909, 0.2362, 0.6364, 0.3149, 0.5455, 0.3149, 0.5909, 0.2362, 0.6818, 0.2362, 0.6364, 0.3149, 0.6818, 0.2362, 0.7273, 0.3149, 0.6364, 0.3149, 0.7727, 0.2362, 0.8182, 0.3149, 0.7273, 0.3149, 0.7727, 0.2362, 0.8636, 0.2362, 0.8182, 0.3149, 0.8636, 0.2362, 0.9091, 0.3149, 0.8182, 0.3149, 0.04546, 0.2362, 0.09091, 0.3149, 0.0, 0.3149, 0.04546, 0.2362, 0.1364, 0.2362, 0.09091, 0.3149, 0.1364, 0.2362, 0.1818, 0.3149, 0.09091, 0.3149, 0.2273, 0.2362, 0.2727, 0.3149, 0.1818, 0.3149, 0.2273, 0.2362, 0.3182, 0.2362, 0.2727, 0.3149, 0.3182, 0.2362, 0.3636, 0.3149, 0.2727, 0.3149, 0.5, 0.2362, 0.5909, 0.2362, 0.5455, 0.3149, 0.5, 0.2362, 0.5455, 0.1575, 0.5909, 0.2362, 0.5455, 0.1575, 0.6364, 0.1575, 0.5909, 0.2362, 0.6818, 0.2362, 0.7727, 0.2362, 0.7273, 0.3149, 0.6818, 0.2362, 0.7273, 0.1575, 0.7727, 0.2362, 0.7273, 0.1575, 0.8182, 0.1575, 0.7727, 0.2362, 0.8636, 0.2362, 0.9545, 0.2362, 0.9091, 0.3149, 0.8636, 0.2362, 0.9091, 0.1575, 0.9545, 0.2362, 0.9091, 0.1575, 1.0, 0.1575, 0.9545, 0.2362, 0.1364, 0.2362, 0.2273, 0.2362, 0.1818, 0.3149, 0.1364, 0.2362, 0.1818, 0.1575, 0.2273, 0.2362, 0.1818, 0.1575, 0.2727, 0.1575, 0.2273, 0.2362, 0.3182, 0.2362, 0.4091, 0.2362, 0.3636, 0.3149, 0.3182, 0.2362, 0.3636, 0.1575, 0.4091, 0.2362, 0.3636, 0.1575, 0.4545, 0.1575, 0.4091, 0.2362, 0.5, 0.07873, 0.5455, 0.1575, 0.4545, 0.1575, 0.5, 0.07873, 0.5909, 0.07873, 0.5455, 0.1575, 0.5909, 0.07873, 0.6364, 0.1575, 0.5455, 0.1575, 0.6818, 0.07873, 0.7273, 0.1575, 0.6364, 0.1575, 0.6818, 0.07873, 0.7727, 0.07873, 0.7273, 0.1575, 0.7727, 0.07873, 0.8182, 0.1575, 0.7273, 0.1575, 0.8636, 0.07873, 0.9091, 0.1575, 0.8182, 0.1575, 0.8636, 0.07873, 0.9545, 0.07873, 0.9091, 0.1575, 0.9545, 0.07873, 1.0, 0.1575, 0.9091, 0.1575, 0.3636, 0.1575, 0.4091, 0.07873, 0.4545, 0.1575, 0.3636, 0.1575, 0.3182, 0.07873, 0.4091, 0.07873, 0.3182, 0.07873, 0.3636, 0.0, 0.4091, 0.07873, 0.1364, 0.07873, 0.1818, 0.1575, 0.09091, 0.1575, 0.1364, 0.07873, 0.2273, 0.07873, 0.1818, 0.1575, 0.2273, 0.07873, 0.2727, 0.1575, 0.1818, 0.1575])
me_icosphere.materials.append(mat_material)
me_icosphere.update()

# ---- objects
ob_light = bpy.data.objects.new('Light', light_light)
ob_camera = bpy.data.objects.new('Camera', cam_camera)
ob_icosphere = bpy.data.objects.new('Icosphere', me_icosphere)

# ---- transforms, parenting, visibility, modifiers, constraints
ob_light.location = (4.076, 1.005, 5.904)
ob_light.rotation_euler = (0.6503, 0.05522, 1.866)
ob_light.lock_rotations_4d = False
ob_light.empty_display_type = 'ARROWS'
ob_light.color = (0.0, 0.0, 0.0, 0.0)
ob_light.lineart.crease_threshold = 0.0
ob_camera.location = (7.359, -6.926, 4.958)
ob_camera.rotation_euler = (1.109, 0.0, 0.8149)
ob_camera.lock_rotations_4d = False
ob_camera.empty_display_type = 'ARROWS'
ob_camera.color = (0.0, 0.0, 0.0, 0.0)
ob_camera.display_type = 'WIRE'
ob_camera.lineart.crease_threshold = 0.0
ob_icosphere.location = (0.0, 0.0, 0.0)
_m = ob_icosphere.modifiers.new('ivy generator.001', 'NODES')
_m.node_group = ng_ivy_generator_001
_m.show_group_selector = False

# ---- collection membership
col_collection.objects.link(ob_light)
col_collection.objects.link(ob_camera)
col_collection.objects.link(ob_icosphere)

# ---- scene / render settings (as saved in the file)
scene.camera = ob_camera
scene.frame_start = 1; scene.frame_end = 250; scene.frame_set(1)
scene.render.engine = 'BLENDER_EEVEE_NEXT'
bpy.context.view_layer.update()
